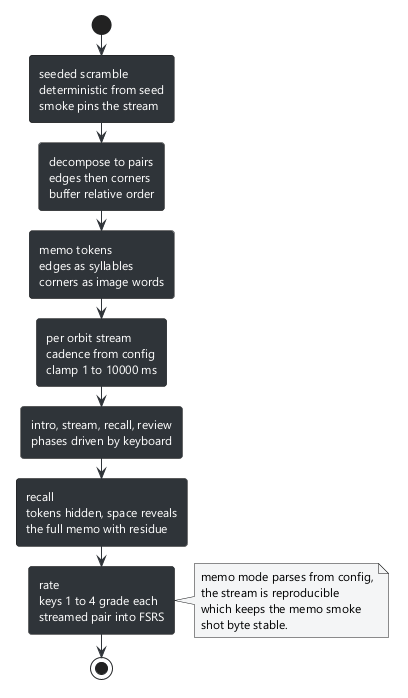

The diagram above was rendered by PlantUML. Its source (embedded in the PNG):
@startuml 08-memo-flow
skinparam backgroundColor #FFFFFF
skinparam defaultFontName Segoe UI
skinparam defaultFontSize 12
skinparam roundCorner 6
skinparam ArrowColor #2f3439
skinparam ActivityBackgroundColor #2f3439
skinparam ActivityFontColor #FFFFFF
skinparam NoteBackgroundColor #f4f5f6
start
:seeded scramble\ndeterministic from seed\nsmoke pins the stream;
:decompose to pairs\nedges then corners\nbuffer relative order;
:memo tokens\nedges as syllables\ncorners as image words;
:per orbit stream\ncadence from config\nclamp 1 to 10000 ms;
:intro, stream, recall, review\nphases driven by keyboard;
:recall\ntokens hidden, space reveals\nthe full memo with residue;
:rate\nkeys 1 to 4 grade each\nstreamed pair into FSRS;
note right
  memo mode parses from config,
  the stream is reproducible
  which keeps the memo smoke
  shot byte stable.
end note
stop
@enduml